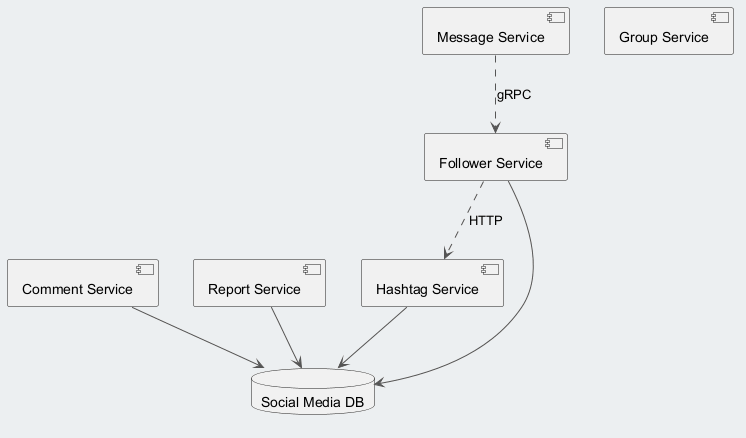

The diagram above was rendered by PlantUML. Its source (embedded in the PNG):
@startuml
skinparam backgroundColor #ECEFF1
skinparam classBackgroundColor #FFFFFF
skinparam classBorderColor #455A64
skinparam ArrowColor #555555
component "Comment Service" as C_CommentService
component "Report Service" as C_ReportService
component "Message Service" as C_MessageService
component "Follower Service" as C_FollowerService
component "Hashtag Service" as C_HashtagService
component "Group Service" as C_GroupService
database "Social Media DB" as DB_social_media
C_CommentService --> DB_social_media
C_ReportService --> DB_social_media
C_FollowerService --> DB_social_media
C_HashtagService --> DB_social_media
C_FollowerService ..> C_HashtagService : HTTP
C_MessageService ..> C_FollowerService : gRPC
@enduml